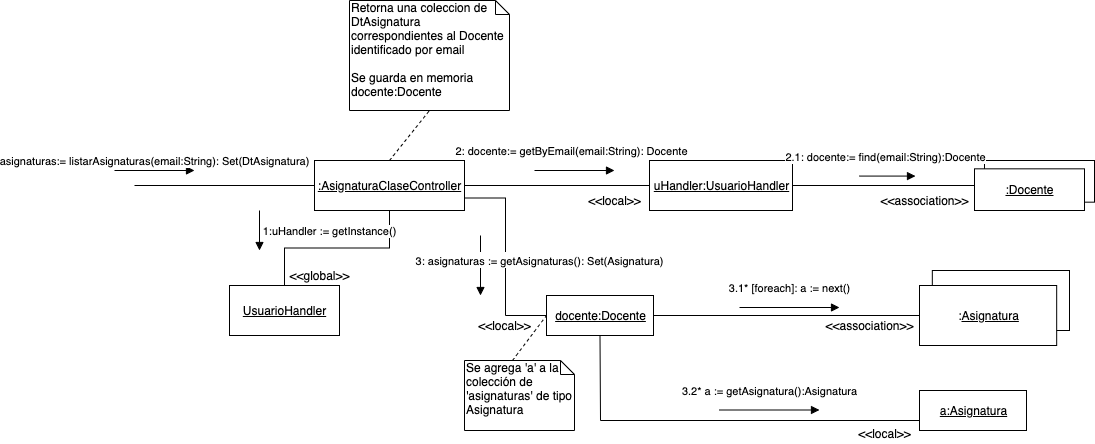

The diagram above was exported from draw.io. Its source (the exported page's mxGraphModel, read from the mxfile embedded in the PNG):
<mxGraphModel dx="946" dy="1439" grid="1" gridSize="10" guides="1" tooltips="1" connect="1" arrows="1" fold="1" page="1" pageScale="1" pageWidth="1169" pageHeight="826" background="#ffffff" math="0" shadow="0">
  <root>
    <mxCell id="0" />
    <mxCell id="1" parent="0" />
    <mxCell id="2" style="edgeStyle=orthogonalEdgeStyle;rounded=0;orthogonalLoop=1;jettySize=auto;html=1;exitX=0;exitY=0.5;exitDx=0;exitDy=0;endArrow=none;endFill=0;" edge="1" source="5" parent="1">
      <mxGeometry relative="1" as="geometry">
        <mxPoint x="574.9999999999998" y="155" as="targetPoint" />
      </mxGeometry>
    </mxCell>
    <mxCell id="3" style="edgeStyle=orthogonalEdgeStyle;rounded=0;orthogonalLoop=1;jettySize=auto;html=1;entryX=0;entryY=0.5;entryDx=0;entryDy=0;endArrow=none;endFill=0;" edge="1" source="5" parent="1">
      <mxGeometry relative="1" as="geometry">
        <mxPoint x="1210" y="155" as="targetPoint" />
      </mxGeometry>
    </mxCell>
    <mxCell id="4" style="edgeStyle=orthogonalEdgeStyle;rounded=0;orthogonalLoop=1;jettySize=auto;html=1;endArrow=none;endFill=0;" edge="1" source="5" target="23" parent="1">
      <mxGeometry relative="1" as="geometry" />
    </mxCell>
    <mxCell id="5" value="&lt;u&gt;:AsignaturaClaseController&lt;/u&gt;" style="html=1;" vertex="1" parent="1">
      <mxGeometry x="755" y="130" width="150" height="50" as="geometry" />
    </mxCell>
    <mxCell id="6" value="asignaturas:= listarAsignaturas(email:String): Set(DtAsignatura)" style="html=1;verticalAlign=bottom;endArrow=block;" edge="1" parent="1">
      <mxGeometry width="80" relative="1" as="geometry">
        <mxPoint x="555" y="140" as="sourcePoint" />
        <mxPoint x="635" y="140" as="targetPoint" />
        <mxPoint as="offset" />
      </mxGeometry>
    </mxCell>
    <mxCell id="7" value="1:uHandler := getInstance()" style="html=1;verticalAlign=bottom;endArrow=block;" edge="1" parent="1">
      <mxGeometry x="0.5" y="70" width="80" relative="1" as="geometry">
        <mxPoint x="700" y="180" as="sourcePoint" />
        <mxPoint x="700" y="220" as="targetPoint" />
        <mxPoint as="offset" />
      </mxGeometry>
    </mxCell>
    <mxCell id="8" style="rounded=0;orthogonalLoop=1;jettySize=auto;html=1;exitX=0.5;exitY=0;exitDx=0;exitDy=0;entryX=0.5;entryY=1;entryDx=0;entryDy=0;entryPerimeter=0;endArrow=none;endFill=0;dashed=1;" edge="1" source="5" target="14" parent="1">
      <mxGeometry relative="1" as="geometry">
        <mxPoint x="1289.1599999999999" y="71.68000000000006" as="targetPoint" />
      </mxGeometry>
    </mxCell>
    <mxCell id="9" value="2: docente:= getByEmail(email:String): Docente" style="html=1;verticalAlign=bottom;endArrow=block;" edge="1" parent="1">
      <mxGeometry x="-0.0875" y="10" width="80" relative="1" as="geometry">
        <mxPoint x="975" y="140" as="sourcePoint" />
        <mxPoint x="1055" y="140" as="targetPoint" />
        <mxPoint as="offset" />
      </mxGeometry>
    </mxCell>
    <mxCell id="10" style="edgeStyle=orthogonalEdgeStyle;rounded=0;orthogonalLoop=1;jettySize=auto;html=1;entryX=0.136;entryY=0.4;entryDx=0;entryDy=0;entryPerimeter=0;endArrow=none;endFill=0;" edge="1" source="11" target="24" parent="1">
      <mxGeometry relative="1" as="geometry" />
    </mxCell>
    <mxCell id="11" value="&lt;u&gt;uHandler:UsuarioHandler&lt;/u&gt;" style="html=1;" vertex="1" parent="1">
      <mxGeometry x="1090" y="130" width="143" height="50" as="geometry" />
    </mxCell>
    <mxCell id="12" value="" style="group" vertex="1" connectable="0" parent="1">
      <mxGeometry x="1415" y="130" width="120" height="50" as="geometry" />
    </mxCell>
    <mxCell id="13" value="" style="rounded=0;whiteSpace=wrap;html=1;" vertex="1" parent="12">
      <mxGeometry x="10" width="110" height="41.66666666666667" as="geometry" />
    </mxCell>
    <mxCell id="14" value="Retorna una coleccion de DtAsignatura correspondientes al Docente identificado por email&lt;br&gt;&lt;br&gt;Se guarda en memoria docente:Docente" style="shape=note;whiteSpace=wrap;html=1;size=14;verticalAlign=top;align=left;spacingTop=-6;" vertex="1" parent="1">
      <mxGeometry x="790" y="-30" width="160" height="110" as="geometry" />
    </mxCell>
    <mxCell id="15" style="edgeStyle=orthogonalEdgeStyle;rounded=0;orthogonalLoop=1;jettySize=auto;html=1;entryX=1;entryY=0.75;entryDx=0;entryDy=0;endArrow=none;endFill=0;" edge="1" source="17" target="5" parent="1">
      <mxGeometry relative="1" as="geometry" />
    </mxCell>
    <mxCell id="16" style="edgeStyle=orthogonalEdgeStyle;rounded=0;orthogonalLoop=1;jettySize=auto;html=1;endArrow=none;endFill=0;" edge="1" source="17" target="20" parent="1">
      <mxGeometry relative="1" as="geometry" />
    </mxCell>
    <mxCell id="17" value="&lt;u&gt;docente:Docente&lt;br&gt;&lt;/u&gt;" style="html=1;" vertex="1" parent="1">
      <mxGeometry x="987" y="265" width="107" height="40" as="geometry" />
    </mxCell>
    <mxCell id="18" value="" style="group" connectable="0" vertex="1" parent="1">
      <mxGeometry x="1360" y="240" width="150" height="75" as="geometry" />
    </mxCell>
    <mxCell id="19" value="Object" style="html=1;" vertex="1" parent="18">
      <mxGeometry x="12.820512820512821" width="137.17948717948718" height="59.99999999999999" as="geometry" />
    </mxCell>
    <mxCell id="20" value=":&lt;u&gt;Asignatura&lt;/u&gt;" style="html=1;" vertex="1" parent="18">
      <mxGeometry y="14.999999999999998" width="137.17948717948718" height="59.99999999999999" as="geometry" />
    </mxCell>
    <mxCell id="21" value="&lt;span style=&quot;font-size: 14px ; background-color: rgb(255 , 255 , 255)&quot;&gt;&lt;br&gt;&lt;/span&gt;" style="text;html=1;align=center;verticalAlign=middle;resizable=0;points=[];autosize=1;" vertex="1" parent="1">
      <mxGeometry x="1499" y="220" width="20" height="20" as="geometry" />
    </mxCell>
    <mxCell id="22" value="&lt;font style=&quot;font-size: 11px&quot;&gt;3: asignaturas :=&amp;nbsp;getAsignaturas(): Set(Asignatura)&lt;/font&gt;&lt;span style=&quot;font-size: 14px&quot;&gt;&lt;br&gt;&lt;/span&gt;" style="html=1;verticalAlign=bottom;endArrow=block;" edge="1" parent="1">
      <mxGeometry x="0.1667" y="59" width="80" relative="1" as="geometry">
        <mxPoint x="921" y="205" as="sourcePoint" />
        <mxPoint x="921" y="265" as="targetPoint" />
        <mxPoint as="offset" />
      </mxGeometry>
    </mxCell>
    <mxCell id="23" value="&lt;u&gt;UsuarioHandler&lt;/u&gt;" style="html=1;" vertex="1" parent="1">
      <mxGeometry x="670" y="255" width="110" height="50" as="geometry" />
    </mxCell>
    <mxCell id="24" value="&lt;u&gt;:Docente&lt;/u&gt;" style="html=1;" vertex="1" parent="1">
      <mxGeometry x="1415" y="138.33333333333334" width="110" height="41.66666666666667" as="geometry" />
    </mxCell>
    <mxCell id="25" value="2.1: docente:= find(email:String):Docente" style="html=1;verticalAlign=bottom;endArrow=block;" edge="1" parent="1">
      <mxGeometry x="-0.0714" y="10" width="80" relative="1" as="geometry">
        <mxPoint x="1300" y="145.57999999999993" as="sourcePoint" />
        <mxPoint x="1356" y="145.57999999999993" as="targetPoint" />
        <mxPoint as="offset" />
      </mxGeometry>
    </mxCell>
    <mxCell id="26" value="&lt;font style=&quot;font-size: 11px&quot;&gt;3.1* [foreach]: a :=&amp;nbsp;next()&lt;/font&gt;&lt;span style=&quot;font-size: 14px&quot;&gt;&lt;br&gt;&lt;/span&gt;" style="html=1;verticalAlign=bottom;endArrow=block;" edge="1" parent="1">
      <mxGeometry y="10" width="80" relative="1" as="geometry">
        <mxPoint x="1180" y="277" as="sourcePoint" />
        <mxPoint x="1280" y="277" as="targetPoint" />
        <mxPoint as="offset" />
      </mxGeometry>
    </mxCell>
    <mxCell id="27" value="&amp;lt;&amp;lt;local&amp;gt;&amp;gt;" style="text;html=1;align=center;verticalAlign=middle;resizable=0;points=[];autosize=1;" vertex="1" parent="1">
      <mxGeometry x="1020" y="160" width="70" height="20" as="geometry" />
    </mxCell>
    <mxCell id="28" value="&lt;u&gt;a:Asignatura&lt;br&gt;&lt;/u&gt;" style="html=1;" vertex="1" parent="1">
      <mxGeometry x="1360" y="360" width="107" height="40" as="geometry" />
    </mxCell>
    <mxCell id="29" value="" style="endArrow=none;html=1;entryX=0.5;entryY=1;entryDx=0;entryDy=0;exitX=0;exitY=0.75;exitDx=0;exitDy=0;rounded=0;" edge="1" source="28" target="17" parent="1">
      <mxGeometry width="50" height="50" relative="1" as="geometry">
        <mxPoint x="1110" y="310" as="sourcePoint" />
        <mxPoint x="1160" y="260" as="targetPoint" />
        <Array as="points">
          <mxPoint x="1041" y="390" />
        </Array>
      </mxGeometry>
    </mxCell>
    <mxCell id="30" value="&lt;font style=&quot;font-size: 11px&quot;&gt;3.2* a :=&amp;nbsp;getAsignatura():Asignatura&lt;/font&gt;&lt;span style=&quot;font-size: 14px&quot;&gt;&lt;br&gt;&lt;/span&gt;" style="html=1;verticalAlign=bottom;endArrow=block;" edge="1" parent="1">
      <mxGeometry y="10" width="80" relative="1" as="geometry">
        <mxPoint x="1160" y="379.5" as="sourcePoint" />
        <mxPoint x="1260" y="379.5" as="targetPoint" />
        <mxPoint as="offset" />
      </mxGeometry>
    </mxCell>
    <mxCell id="31" value="Se agrega 'a' a la colección de 'asignaturas' de tipo Asignatura" style="shape=note;whiteSpace=wrap;html=1;size=14;verticalAlign=top;align=left;spacingTop=-6;" vertex="1" parent="1">
      <mxGeometry x="905" y="330" width="110" height="70" as="geometry" />
    </mxCell>
    <mxCell id="32" value="" style="endArrow=none;dashed=1;html=1;entryX=0;entryY=0.5;entryDx=0;entryDy=0;exitX=0;exitY=0;exitDx=48;exitDy=0;exitPerimeter=0;" edge="1" source="31" target="17" parent="1">
      <mxGeometry width="50" height="50" relative="1" as="geometry">
        <mxPoint x="1110" y="340" as="sourcePoint" />
        <mxPoint x="1160" y="290" as="targetPoint" />
      </mxGeometry>
    </mxCell>
    <mxCell id="33" value="&amp;lt;&amp;lt;association&amp;gt;&amp;gt;" style="text;html=1;align=center;verticalAlign=middle;resizable=0;points=[];autosize=1;" vertex="1" parent="1">
      <mxGeometry x="1315" y="160" width="100" height="20" as="geometry" />
    </mxCell>
    <mxCell id="34" value="&amp;lt;&amp;lt;association&amp;gt;&amp;gt;" style="text;html=1;align=center;verticalAlign=middle;resizable=0;points=[];autosize=1;" vertex="1" parent="1">
      <mxGeometry x="1260" y="285" width="100" height="20" as="geometry" />
    </mxCell>
    <mxCell id="35" value="&amp;lt;&amp;lt;local&amp;gt;&amp;gt;" style="text;html=1;align=center;verticalAlign=middle;resizable=0;points=[];autosize=1;" vertex="1" parent="1">
      <mxGeometry x="1290" y="393" width="70" height="20" as="geometry" />
    </mxCell>
    <mxCell id="36" value="&amp;lt;&amp;lt;local&amp;gt;&amp;gt;" style="text;html=1;align=center;verticalAlign=middle;resizable=0;points=[];autosize=1;" vertex="1" parent="1">
      <mxGeometry x="910" y="285" width="70" height="20" as="geometry" />
    </mxCell>
    <mxCell id="37" value="&amp;lt;&amp;lt;global&amp;gt;&amp;gt;" style="text;html=1;align=center;verticalAlign=middle;resizable=0;points=[];autosize=1;" vertex="1" parent="1">
      <mxGeometry x="720" y="235" width="80" height="20" as="geometry" />
    </mxCell>
  </root>
</mxGraphModel>